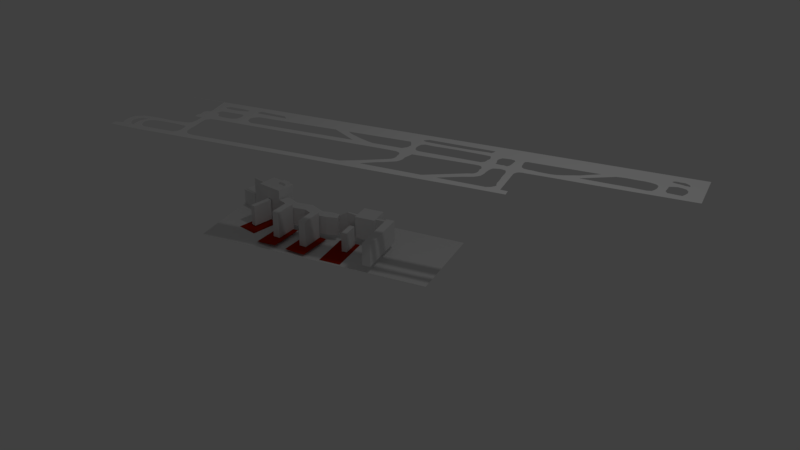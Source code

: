 # Source: aeroporto3.blend  (saved by Blender 2.79.0; exported with 4.5.12 LTS)
import bpy
from mathutils import Matrix  # noqa: F401  (used for matrix-valued properties, if any)

bpy.ops.wm.read_factory_settings(use_empty=True)
scene = bpy.context.scene
scene.name = 'Scene'

# ---- collections
col_collection_1 = bpy.data.collections.new('Collection 1'); scene.collection.children.link(col_collection_1)

# ---- materials (node trees are filled in below, after node groups)
mat_material = bpy.data.materials.new('Material')
mat_material.alpha_threshold = 0.0
mat_material.use_transparent_shadow = False
mat_material.diffuse_color = (0.3757, 0.01617, 0.0, 1.0)
mat_material.roughness = 0.5
mat_material.line_color = (0.0, 0.0, 0.0, 1.0)

# ---- material node trees

# ---- world
world_world = bpy.data.worlds.new('World'); scene.world = world_world
world_world.color = (0.05088, 0.05088, 0.05088)
world_world.use_sun_shadow = False
world_world.sun_shadow_jitter_overblur = 0.0
world_world.cycles.sampling_method = 'MANUAL'

# ---- cameras
cam_camera = bpy.data.cameras.new('Camera')
cam_camera.clip_end = 100.0
cam_camera.lens = 35.0
cam_camera.sensor_width = 32.0
cam_camera.sensor_height = 18.0
cam_camera.ortho_scale = 7.314
cam_camera.dof.focus_distance = 0.0
cam_camera.dof.aperture_fstop = 128.0

# ---- lights
light_lamp = bpy.data.lights.new('Lamp', 'POINT')
light_lamp.transmission_factor = 0.0
light_lamp.cutoff_distance = 30.0
light_lamp.energy = 100.0
light_lamp.shadow_buffer_clip_start = 1.001
light_lamp.shadow_soft_size = 0.1
light_lamp.shadow_maximum_resolution = 0.006
light_lamp.use_absolute_resolution = True

# ---- meshes
me_plane_001 = bpy.data.meshes.new('Plane.001')
me_plane_001.from_pydata([(-3.206, 0.8795, -3.169e-08), (6.783, 0.9232, 0.0), (-3.206, -0.759, -3.169e-08), (6.783, 0.1133, 0.0), (6.783, 0.2566, 0.0), (-2.636, -0.7781, -2.988e-08), (-1.376, -0.7661, -2.589e-08), (-0.2749, -0.7579, -2.239e-08), (0.4806, -0.7487, -2e-08), (1.973, -0.7459, -1.526e-08), (3.495, -0.7377, -1.043e-08), (4.01, -0.7408, -8.797e-09), (4.004, -0.6195, -8.819e-09), (3.88, -0.6124, -9.21e-09), (3.879, -0.01206, -9.212e-09), (3.885, 0.0295, -9.194e-09), (3.912, 0.07478, -9.109e-09), (3.947, 0.09646, -8.997e-09), (3.996, 0.1047, -8.841e-09), (4.036, 0.1016, -8.714e-09), (4.604, 0.1051, -6.913e-09), (5.168, 0.1004, -5.124e-09), (5.844, 0.1051, -2.979e-09), (6.605, 0.11, -5.66e-10), (6.747, 0.1109, -1.149e-10), (6.637, 0.2423, -4.648e-10), (6.685, 0.3287, -3.105e-10), (6.718, 0.4392, -2.062e-10), (6.727, 0.5509, -1.785e-10), (6.733, 0.6339, -1.596e-10), (6.633, 0.3096, -4.748e-10), (6.655, 0.4218, -4.054e-10), (6.632, 0.4902, -4.795e-10), (6.626, 0.5646, -4.969e-10), (6.615, 0.6503, -5.342e-10), (6.599, 0.7029, -5.835e-10), (6.551, 0.7636, -7.357e-10), (6.497, 0.7908, -9.081e-10), (6.413, 0.817, -1.173e-09), (6.35, 0.8303, -1.374e-09), (6.259, 0.8504, -1.663e-09), (6.214, 0.8584, -1.804e-09), (6.166, 0.8676, -1.959e-09), (6.124, 0.8747, -2.09e-09), (6.089, 0.8719, -2.203e-09), (6.06, 0.8601, -2.294e-09), (5.974, 0.8647, -2.568e-09), (5.905, 0.8678, -2.786e-09), (5.848, 0.8653, -2.967e-09), (5.765, 0.8665, -3.229e-09), (5.55, 0.8634, -3.913e-09), (4.905, 0.8556, -5.958e-09), (4.668, 0.8468, -6.709e-09), (3.547, 0.8568, -1.027e-08), (-3.206, -0.6522, -3.169e-08), (-1.951, 0.8753, -2.771e-08), (-1.947, 0.7979, -2.77e-08), (-1.927, 0.481, -2.763e-08), (-1.932, 0.4066, -2.765e-08), (-2.005, 0.3936, -2.788e-08), (-2.04, 0.3322, -2.799e-08), (-2.031, 0.2621, -2.796e-08), (-2.028, 0.2366, -2.795e-08), (-2.062, 0.2034, -2.806e-08), (-2.065, 0.1035, -2.807e-08), (-1.921, 0.09607, -2.762e-08), (-1.923, -0.03833, -2.762e-08), (-1.951, -0.1609, -2.771e-08), (-2.013, -0.1978, -2.791e-08), (-2.138, -0.2128, -2.83e-08), (-2.276, -0.2282, -2.874e-08), (-2.433, -0.2213, -2.924e-08), (-2.542, -0.2113, -2.958e-08), (-2.744, -0.2125, -3.023e-08), (-2.899, -0.2273, -3.072e-08), (-3.043, -0.3044, -3.117e-08), (-3.086, -0.4352, -3.131e-08), (-3.081, -0.563, -3.13e-08), (-3.05, -0.6181, -3.12e-08), (-3.112, -0.6384, -3.139e-08), (-2.756, -0.3102, -3.026e-08), (-2.867, -0.3336, -3.061e-08), (-2.927, -0.3921, -3.081e-08), (-2.956, -0.4598, -3.09e-08), (-2.942, -0.5309, -3.086e-08), (-2.897, -0.6111, -3.071e-08), (-2.836, -0.637, -3.052e-08), (-2.842, -0.5553, -3.054e-08), (-2.834, -0.4692, -3.051e-08), (-2.819, -0.4188, -3.046e-08), (-2.778, -0.3673, -3.033e-08), (-1.954, -0.3453, -2.772e-08), (-2.196, -0.3219, -2.849e-08), (-2.366, -0.3227, -2.903e-08), (-2.482, -0.3234, -2.939e-08), (-2.583, -0.3318, -2.972e-08), (-2.637, -0.3503, -2.989e-08), (-2.692, -0.3838, -3.006e-08), (-2.725, -0.4369, -3.017e-08), (-2.722, -0.5021, -3.016e-08), (-2.7, -0.5558, -3.009e-08), (-2.679, -0.5972, -3.002e-08), (-2.636, -0.6213, -2.988e-08), (-2.596, -0.6362, -2.976e-08), (-2.44, -0.6366, -2.926e-08), (-2.216, -0.6379, -2.855e-08), (-2.035, -0.6337, -2.798e-08), (-1.996, -0.6075, -2.785e-08), (-1.963, -0.5764, -2.775e-08), (-1.939, -0.519, -2.767e-08), (-1.939, -0.4156, -2.767e-08), (-1.808, -0.2676, -2.726e-08), (1.922, -0.1, -1.542e-08), (-1.807, -0.5211, -2.725e-08), (1.216, -0.5696, -1.766e-08), (-1.765, -0.586, -2.712e-08), (-1.708, -0.6227, -2.694e-08), (-1.613, -0.6333, -2.664e-08), (-0.8372, -0.6251, -2.418e-08), (-0.122, -0.6199, -2.191e-08), (1.134, -0.6084, -1.792e-08), (-1.816, -0.4009, -2.728e-08), (1.407, -0.4791, -1.706e-08), (1.771, -0.2803, -1.59e-08), (1.874, -0.2202, -1.557e-08), (1.909, -0.1752, -1.547e-08), (1.924, -0.1227, -1.542e-08), (-1.762, 0.06065, -2.711e-08), (-1.801, 0.03347, -2.723e-08), (-1.809, -0.04149, -2.726e-08), (-1.811, -0.1526, -2.726e-08), (1.918, -0.03967, -1.544e-08), (1.923, 0.01174, -1.542e-08), (1.895, 0.06009, -1.551e-08), (1.836, 0.09118, -1.569e-08), (1.698, 0.1002, -1.613e-08), (-0.9664, 0.1027, -2.459e-08), (-1.602, 0.1054, -2.66e-08), (-1.734, 0.09336, -2.702e-08), (2.061, -0.09376, -1.498e-08), (3.337, -0.03643, -1.093e-08), (1.482, -0.5739, -1.682e-08), (2.558, -0.5911, -1.341e-08), (1.45, -0.5898, -1.692e-08), (1.423, -0.6105, -1.7e-08), (1.494, -0.6207, -1.678e-08), (1.608, -0.6181, -1.642e-08), (1.876, -0.6153, -1.557e-08), (2.091, -0.6218, -1.489e-08), (2.495, -0.6169, -1.361e-08), (2.058, -0.1624, -1.499e-08), (2.031, -0.2281, -1.508e-08), (1.995, -0.2783, -1.519e-08), (1.877, -0.3479, -1.556e-08), (1.795, -0.3934, -1.583e-08), (1.716, -0.4315, -1.608e-08), (1.554, -0.5293, -1.659e-08), (2.596, -0.5754, -1.328e-08), (2.967, -0.3836, -1.211e-08), (3.208, -0.2589, -1.134e-08), (3.29, -0.2301, -1.108e-08), (3.33, -0.1823, -1.096e-08), (3.344, -0.1312, -1.091e-08), (3.338, -0.07743, -1.093e-08), (2.12, 0.07864, -1.48e-08), (2.084, -0.02249, -1.491e-08), (2.063, -0.07351, -1.498e-08), (3.348, -0.009557, -1.09e-08), (3.343, 0.03009, -1.091e-08), (3.315, 0.08045, -1.1e-08), (3.267, 0.09836, -1.116e-08), (3.195, 0.1004, -1.138e-08), (3.473, -0.03035, -1.05e-08), (3.756, -0.0176, -9.603e-09), (2.819, -0.5953, -1.258e-08), (3.638, -0.6085, -9.98e-09), (3.46, -0.1024, -1.054e-08), (3.459, -0.1558, -1.055e-08), (3.429, -0.2569, -1.064e-08), (3.399, -0.2921, -1.074e-08), (3.344, -0.3349, -1.091e-08), (3.28, -0.3654, -1.111e-08), (3.192, -0.4013, -1.139e-08), (3.073, -0.4598, -1.177e-08), (3.714, -0.5794, -9.736e-09), (3.755, -0.5349, -9.608e-09), (3.771, -0.5128, -9.555e-09), (3.778, -0.4904, -9.534e-09), (3.761, -0.454, -9.586e-09), (3.755, -0.3935, -9.608e-09), (3.759, -0.3289, -9.595e-09), (3.757, -0.2601, -9.601e-09), (3.75, -0.1752, -9.624e-09), (3.752, -0.09295, -9.617e-09), (3.753, 0.0189, -9.614e-09), (3.724, 0.08075, -9.706e-09), (3.639, 0.105, -9.975e-09), (3.577, 0.0908, -1.017e-08), (3.515, 0.07215, -1.037e-08), (3.486, 0.01701, -1.046e-08), (3.748, 0.00317, -9.629e-09), (6.468, 0.2531, -9.982e-10), (6.239, 0.268, -1.726e-09), (6.219, 0.4968, -1.79e-09), (6.213, 0.4166, -1.808e-09), (6.203, 0.3433, -1.84e-09), (6.206, 0.3132, -1.83e-09), (6.502, 0.3137, -8.915e-10), (6.528, 0.3795, -8.104e-10), (6.523, 0.4451, -8.243e-10), (6.484, 0.5032, -9.496e-10), (6.429, 0.5215, -1.122e-09), (6.347, 0.5362, -1.383e-09), (6.28, 0.5204, -1.597e-09), (6.518, 0.6191, -8.402e-10), (6.514, 0.6554, -8.533e-10), (6.487, 0.6863, -9.378e-10), (6.426, 0.7214, -1.132e-09), (6.354, 0.7186, -1.362e-09), (6.293, 0.727, -1.553e-09), (6.244, 0.7119, -1.71e-09), (6.232, 0.6803, -1.749e-09), (6.291, 0.6576, -1.562e-09), (6.368, 0.6472, -1.316e-09), (6.443, 0.626, -1.08e-09), (6.03, 0.2815, -2.389e-09), (5.041, 0.3455, -5.526e-09), (4.872, 0.2551, -6.065e-09), (5.331, 0.2439, -4.606e-09), (5.695, 0.2425, -3.451e-09), (5.93, 0.2282, -2.707e-09), (6.005, 0.2479, -2.47e-09), (6.053, 0.3306, -2.316e-09), (6.067, 0.388, -2.271e-09), (6.063, 0.4651, -2.284e-09), (6.019, 0.507, -2.424e-09), (5.936, 0.5306, -2.687e-09), (5.839, 0.5438, -2.996e-09), (5.718, 0.5401, -3.379e-09), (5.547, 0.5479, -3.921e-09), (5.458, 0.541, -4.203e-09), (5.386, 0.5294, -4.432e-09), (4.851, 0.3578, -6.128e-09), (3.904, 0.4192, -9.135e-09), (3.908, 0.3513, -9.121e-09), (3.924, 0.2941, -9.07e-09), (3.967, 0.2584, -8.933e-09), (4.039, 0.2469, -8.707e-09), (4.113, 0.2461, -8.471e-09), (4.219, 0.2305, -8.135e-09), (4.34, 0.2253, -7.751e-09), (4.429, 0.2233, -7.469e-09), (4.509, 0.2326, -7.214e-09), (4.618, 0.266, -6.87e-09), (4.751, 0.3216, -6.447e-09), (5.152, 0.5348, -5.175e-09), (4.035, 0.5257, -8.719e-09), (3.946, 0.5277, -9.001e-09), (3.91, 0.5086, -9.114e-09), (3.9, 0.4647, -9.146e-09), (4.975, 0.4331, -5.736e-09), (3.749, 0.4292, -9.626e-09), (3.487, 0.4462, -1.046e-08), (3.476, 0.3928, -1.049e-08), (3.495, 0.3171, -1.043e-08), (3.493, 0.2619, -1.044e-08), (3.594, 0.2479, -1.012e-08), (3.632, 0.2574, -9.996e-09), (3.696, 0.2393, -9.795e-09), (3.728, 0.2885, -9.692e-09), (3.741, 0.361, -9.652e-09), (3.756, 0.4708, -9.605e-09), (3.735, 0.5029, -9.669e-09), (3.672, 0.521, -9.87e-09), (3.565, 0.5134, -1.021e-08), (3.524, 0.5048, -1.034e-08), (3.344, 0.4554, -1.091e-08), (2.32, 0.5217, -1.416e-08), (2.162, 0.532, -1.466e-08), (3.259, 0.2264, -1.118e-08), (3.315, 0.2748, -1.1e-08), (3.327, 0.3445, -1.097e-08), (3.351, 0.3961, -1.089e-08), (2.102, 0.4949, -1.485e-08), (2.081, 0.4363, -1.492e-08), (2.071, 0.372, -1.495e-08), (2.083, 0.3013, -1.491e-08), (2.112, 0.258, -1.482e-08), (2.175, 0.2372, -1.462e-08), (2.252, 0.2357, -1.438e-08), (2.914, 0.2312, -1.228e-08), (3.324, 0.5061, -1.097e-08), (3.193, 0.5172, -1.139e-08), (2.708, 0.5327, -1.293e-08), (1.894, 0.5493, -1.551e-08), (1.861, 0.2477, -1.562e-08), (1.931, 0.3125, -1.539e-08), (1.958, 0.4015, -1.531e-08), (1.938, 0.4656, -1.537e-08), (0.748, 0.5328, -1.915e-08), (0.8343, 0.4614, -1.887e-08), (1.053, 0.3523, -1.818e-08), (1.242, 0.275, -1.758e-08), (1.338, 0.2476, -1.727e-08), (0.504, 0.5281, -1.992e-08), (-0.9894, 0.4992, -2.466e-08), (0.9647, 0.2371, -1.846e-08), (-0.986, 0.2171, -2.465e-08), (-1.034, 0.2366, -2.48e-08), (-1.09, 0.2905, -2.498e-08), (-1.11, 0.3812, -2.504e-08), (-1.077, 0.442, -2.494e-08), (-1.33, 0.4926, -2.574e-08), (-1.745, 0.4845, -2.705e-08), (-1.672, 0.2585, -2.682e-08), (-1.507, 0.2466, -2.63e-08), (-1.401, 0.2516, -2.597e-08), (-1.325, 0.2897, -2.573e-08), (-1.286, 0.3733, -2.56e-08), (-1.282, 0.4491, -2.559e-08), (-1.774, 0.421, -2.715e-08), (-1.793, 0.3809, -2.721e-08), (-1.727, 0.362, -2.7e-08), (-1.71, 0.3115, -2.694e-08), (-1.725, 0.6328, -2.699e-08), (-1.536, 0.6175, -2.639e-08), (-1.437, 0.6351, -2.608e-08), (-1.315, 0.6599, -2.569e-08), (-1.317, 0.7025, -2.57e-08), (-1.462, 0.7226, -2.616e-08), (-1.591, 0.721, -2.657e-08), (-1.706, 0.722, -2.693e-08), (-1.784, 0.6743, -2.718e-08), (-1.108, 0.6527, -2.503e-08), (-0.5245, 0.6326, -2.318e-08), (-0.5989, 0.7107, -2.342e-08), (-1.078, 0.7417, -2.494e-08), (-1.121, 0.6992, -2.508e-08), (-0.5347, 0.669, -2.322e-08), (-1.089, 0.6521, -2.498e-08), (3.329, 0.722, -1.096e-08), (2.154, 0.7389, -1.469e-08), (2.136, 0.6427, -1.474e-08), (2.569, 0.6243, -1.337e-08), (2.915, 0.6222, -1.227e-08), (3.221, 0.6373, -1.13e-08), (3.292, 0.6346, -1.108e-08), (3.315, 0.6719, -1.1e-08), (2.098, 0.7061, -1.487e-08), (2.076, 0.6938, -1.493e-08), (2.079, 0.6646, -1.492e-08)], [], [(2, 5, 6, 7, 8, 9, 10, 11, 12, 13, 175, 174, 142, 149, 148, 147, 146, 145, 144, 143, 141, 114, 120, 119, 118, 117, 116, 115, 113, 109, 108, 107, 106, 105, 104, 103, 102, 101, 100, 99, 98, 89, 88, 87, 86, 85, 84, 83, 76, 77, 78, 79, 54), (0, 55, 53, 52, 51, 50, 49, 48, 47, 46, 45, 44, 43, 42, 41, 40, 39, 38, 37, 36, 35, 34, 33, 32, 31, 30, 25, 4, 1), (25, 30, 31, 32, 33, 34, 214, 224, 223, 222, 221, 340, 347, 346, 345, 344, 343, 342, 350, 349, 348, 341, 56, 336, 335, 294, 278, 277, 293, 292, 291, 276, 262, 275, 274, 273, 272, 271, 261, 243, 259, 258, 257, 256, 255, 260, 242, 226, 241, 240, 239, 238, 237, 236, 235, 234, 233, 232, 225, 202, 206, 205, 204, 203, 213, 212, 211, 210, 209, 208, 207, 201), (76, 83, 82, 81, 80, 111, 130, 129, 128, 127, 138, 137, 136, 135, 134, 133, 132, 131, 112, 139, 166, 165, 164, 171, 170, 169, 168, 167, 172, 199, 198, 197, 196, 195, 194, 14, 15, 16, 17, 18, 19, 20, 21, 22, 23, 24, 3, 4, 25, 201, 202, 225, 231, 230, 229, 228, 227, 226, 242, 254, 253, 252, 251, 250, 249, 248, 247, 246, 245, 244, 243, 261, 270, 269, 268, 267, 266, 265, 264, 263, 262, 276, 282, 281, 280, 279, 290, 289, 288, 287, 286, 285, 297, 296, 295, 303, 302, 301, 300, 299, 304, 306, 307, 308, 309, 310, 311, 305, 312, 319, 318, 317, 316, 315, 314, 323, 322, 321, 320, 313, 57, 58, 59, 60, 61, 62, 63, 64, 65, 66, 67, 68, 69, 70, 71, 72, 73, 74, 75), (89, 98, 97, 96, 95, 94, 93, 92, 91, 110, 109, 113, 121, 111, 80, 90), (112, 126, 125, 124, 123, 122, 114, 141, 156, 155, 154, 153, 152, 151, 150, 139), (141, 143, 144, 145, 146, 147, 148, 149, 142), (140, 163, 162, 161, 160, 159, 158, 157, 142, 174, 183, 182, 181, 180, 179, 178, 177, 176, 172), (173, 193, 192, 191, 190, 189, 188, 187, 186, 185, 184, 175, 13, 14), (14, 194, 200, 173), (172, 167, 140), (56, 341, 340, 221, 220, 219, 218, 217, 216, 215, 214, 34, 35, 36, 37, 38, 39, 40, 41, 42, 43, 44, 45, 46, 47, 48, 49, 50, 51, 52, 53, 55), (57, 313, 312, 305, 304, 299, 294, 334, 339, 333, 327, 326, 325, 324, 332, 56), (298, 297, 285, 284, 283, 278, 294), (56, 332, 331, 330, 329, 328, 327, 333, 337, 336), (335, 338, 334, 294), (335, 334, 338)])
me_plane_001.use_remesh_preserve_volume = False
me_plane_001.use_remesh_preserve_attributes = False
me_plane_001.use_mirror_vertex_groups = False
me_plane_001.update()
me_plane_000 = bpy.data.meshes.new('Plane.000')
me_plane_000.from_pydata([(-0.9389, -0.9809, -1.863e-09), (0.9389, -1.029, -1.863e-09), (-0.9389, 1.019, -1.863e-09), (0.9389, 0.9709, -1.863e-09), (-0.5863, -0.9797, -1.863e-09), (-0.6065, 1.02, -1.863e-09)], [], [(4, 1, 3, 5), (0, 4, 5, 2)])
me_plane_000.use_remesh_preserve_volume = False
me_plane_000.use_remesh_preserve_attributes = False
me_plane_000.use_mirror_vertex_groups = False
me_plane_000.update()
me_plane_011 = bpy.data.meshes.new('Plane.011')
me_plane_011.from_pydata([(-1.023, -1.893, 3.903e-08), (0.9767, -1.893, 3.903e-08), (-1.079, 1.454, 0.0), (0.9212, 1.454, 0.0)], [], [(0, 1, 3, 2)])
me_plane_011.materials.append(mat_material)
me_plane_011.use_remesh_preserve_volume = False
me_plane_011.use_remesh_preserve_attributes = False
me_plane_011.use_mirror_vertex_groups = False
me_plane_011.update()
me_plane_010 = bpy.data.meshes.new('Plane.010')
me_plane_010.from_pydata([(-1.023, -1.893, 3.903e-08), (0.9767, -1.893, 3.903e-08), (-1.0, 1.0, 0.0), (1.0, 1.0, 0.0)], [], [(0, 1, 3, 2)])
me_plane_010.materials.append(mat_material)
me_plane_010.use_remesh_preserve_volume = False
me_plane_010.use_remesh_preserve_attributes = False
me_plane_010.use_mirror_vertex_groups = False
me_plane_010.update()
me_plane_009 = bpy.data.meshes.new('Plane.009')
me_plane_009.from_pydata([(-1.023, -1.893, 3.903e-08), (0.9767, -1.893, 3.903e-08), (-1.0, 1.0, 0.0), (1.0, 1.0, 0.0)], [], [(0, 1, 3, 2)])
me_plane_009.materials.append(mat_material)
me_plane_009.use_remesh_preserve_volume = False
me_plane_009.use_remesh_preserve_attributes = False
me_plane_009.use_mirror_vertex_groups = False
me_plane_009.update()
me_plane_008 = bpy.data.meshes.new('Plane.008')
me_plane_008.from_pydata([(-0.9806, -1.447, 1.954e-08), (1.019, -1.447, 1.954e-08), (-1.002, 1.027, 0.0), (0.9976, 1.027, 0.0)], [], [(0, 1, 3, 2)])
me_plane_008.materials.append(mat_material)
me_plane_008.use_remesh_preserve_volume = False
me_plane_008.use_remesh_preserve_attributes = False
me_plane_008.use_mirror_vertex_groups = False
me_plane_008.update()
me_cube_007 = bpy.data.meshes.new('Cube.007')
me_cube_007.from_pydata([(-1.0, -1.0, -1.0), (-1.0, -1.0, 1.0), (-1.0, 1.0, -1.0), (-1.0, 1.0, 1.0), (1.0, -1.0, -1.0), (1.0, -1.0, 1.0), (1.0, 1.0, -1.0), (1.0, 1.0, 1.0)], [], [(0, 1, 3, 2), (2, 3, 7, 6), (6, 7, 5, 4), (4, 5, 1, 0), (2, 6, 4, 0), (7, 3, 1, 5)])
me_cube_007.use_remesh_preserve_volume = False
me_cube_007.use_remesh_preserve_attributes = False
me_cube_007.use_mirror_vertex_groups = False
me_cube_007.update()
me_cube_006 = bpy.data.meshes.new('Cube.006')
me_cube_006.from_pydata([(-1.0, -1.0, -1.0), (-1.0, -1.0, 1.0), (-1.0, 1.0, -1.0), (-1.0, 1.0, 1.0), (1.0, -1.0, -1.0), (1.0, -1.0, 1.0), (1.0, 1.0, -1.0), (1.0, 1.0, 1.0)], [], [(0, 1, 3, 2), (2, 3, 7, 6), (6, 7, 5, 4), (4, 5, 1, 0), (2, 6, 4, 0), (7, 3, 1, 5)])
me_cube_006.use_remesh_preserve_volume = False
me_cube_006.use_remesh_preserve_attributes = False
me_cube_006.use_mirror_vertex_groups = False
me_cube_006.update()
me_cube_005 = bpy.data.meshes.new('Cube.005')
me_cube_005.from_pydata([(-1.0, -1.0, -1.0), (-1.0, -1.0, 1.0), (-1.0, 1.0, -1.0), (-1.0, 1.0, 1.0), (1.0, -1.0, -1.0), (1.0, -1.0, 1.0), (1.0, 1.0, -1.0), (1.0, 1.0, 1.0)], [], [(0, 1, 3, 2), (2, 3, 7, 6), (6, 7, 5, 4), (4, 5, 1, 0), (2, 6, 4, 0), (7, 3, 1, 5)])
me_cube_005.use_remesh_preserve_volume = False
me_cube_005.use_remesh_preserve_attributes = False
me_cube_005.use_mirror_vertex_groups = False
me_cube_005.update()
me_cube_004 = bpy.data.meshes.new('Cube.004')
me_cube_004.from_pydata([(-1.0, -1.0, -1.0), (-1.0, -1.0, 1.0), (-1.0, 1.0, -1.0), (-1.0, 1.0, 1.0), (1.0, -1.0, -1.0), (1.0, -1.0, 1.0), (1.0, 1.0, -1.0), (1.0, 1.0, 1.0)], [], [(0, 1, 3, 2), (2, 3, 7, 6), (6, 7, 5, 4), (4, 5, 1, 0), (2, 6, 4, 0), (7, 3, 1, 5)])
me_cube_004.use_remesh_preserve_volume = False
me_cube_004.use_remesh_preserve_attributes = False
me_cube_004.use_mirror_vertex_groups = False
me_cube_004.update()
me_plane_005 = bpy.data.meshes.new('Plane.005')
me_plane_005.from_pydata([(-22.04, -2.155, -0.3738), (-20.04, -2.155, -0.3738), (-22.04, -0.155, -0.3738), (-20.04, -0.155, -0.3738), (-17.75, 0.3198, -0.3738), (-12.75, 0.3231, -0.3738), (-17.73, -0.4392, -0.3738), (-12.73, -0.436, -0.3738), (-22.04, -0.3494, -0.3738), (-20.04, -0.3443, -0.3738), (-17.73, -0.3385, -0.3738), (-12.73, -0.3258, -0.3738), (-19.99, -0.2607, -0.3738), (-17.69, -0.2507, -0.3738), (-21.99, -0.2694, -0.3738), (-12.7, -0.229, -0.3738), (-22.04, -0.3494, 0.4043), (-22.04, -2.155, 0.4043), (-20.04, -2.155, 0.4043), (-19.99, -0.2607, 0.4043), (-20.04, -0.155, 0.4043), (-22.04, -0.155, 0.4043), (-17.69, -0.2507, 0.4043), (-17.75, 0.3198, 0.4043), (-12.75, 0.3231, 0.4043), (-12.73, -0.3258, 0.4043), (-12.73, -0.436, 0.4043), (-17.73, -0.4392, 0.4043), (-21.99, -0.2694, 0.4043), (-20.04, -0.3443, 0.4043), (-17.73, -0.3385, 0.4043), (-12.7, -0.229, 0.4043), (9.11, -0.04628, 0.2503), (8.013, 0.2792, 0.2503), (9.11, -0.04628, -0.4004), (8.013, 0.2792, -0.4004), (-8.273, -0.5016, 0.2503), (-7.865, -0.1897, 0.2503), (-8.273, -0.5016, -0.4004), (-7.865, -0.1897, -0.4004), (-5.557, -0.5805, -0.4004), (-2.159, -0.6006, -0.4004), (0.7515, -0.3683, -0.4004), (5.286, -0.4096, -0.4004), (7.19, -0.1773, -0.4004), (6.41, 0.1984, -0.4004), (4.522, 0.0342, -0.4004), (0.2408, 0.08234, -0.4004), (-3.395, -0.2184, -0.4004), (-5.879, -0.1664, -0.4004), (7.19, -0.1773, 0.2503), (5.286, -0.4096, 0.2503), (0.7515, -0.3683, 0.2503), (-2.159, -0.6006, 0.2503), (-5.557, -0.5805, 0.2503), (-5.879, -0.1664, 0.2503), (-3.395, -0.2184, 0.2503), (0.2408, 0.08234, 0.2503), (4.522, 0.0342, 0.2503), (6.41, 0.1984, 0.2503), (8.273, 0.202, 0.2503), (8.273, 0.202, -0.4004), (-7.962, -0.2637, -0.4004), (-7.962, -0.2637, 0.2503), (-5.802, -0.2647, 0.2503), (-3.102, -0.3091, 0.2503), (0.362, -0.0246, 0.2503), (4.703, -0.07113, 0.2503), (6.595, 0.1092, 0.2503), (6.595, 0.1092, -0.4004), (4.703, -0.07113, -0.4004), (0.362, -0.0246, -0.4004), (-3.102, -0.3091, -0.4004), (-5.802, -0.2647, -0.4004), (8.403, 0.1635, -0.4004), (-8.01, -0.3007, -0.4004), (-8.01, -0.3007, 0.2503), (-5.764, -0.3137, 0.2503), (-2.955, -0.3543, 0.2503), (0.4225, -0.07795, 0.2503), (4.794, -0.1237, 0.2503), (6.687, 0.06477, 0.2503), (6.687, 0.06477, -0.4004), (4.794, -0.1237, -0.4004), (0.4225, -0.07795, -0.4004), (-2.955, -0.3543, -0.4004), (-5.764, -0.3137, -0.4004), (8.403, 0.1635, 0.2503), (-10.39, -0.231, -0.5611), (-10.31, -0.2806, -0.5611), (-10.39, -0.231, 0.4281), (-10.31, -0.2806, 0.4281), (22.53, 0.8103, -0.04845), (21.11, 1.407, -0.04845), (22.53, 0.8103, -0.6357), (21.11, 1.407, -0.6357), (18.6, 0.5945, -0.04845), (17.18, 1.191, -0.04845), (18.6, 0.5945, -0.6357), (17.18, 1.191, -0.6357), (15.63, 0.2409, -0.5635), (14.22, 0.9354, -0.5623), (15.6, 0.2593, 0.5746), (14.2, 0.9538, 0.5758), (9.269, -0.02653, -0.5635), (7.866, 0.668, -0.5623), (9.247, -0.008094, 0.5746), (7.844, 0.6864, 0.5758), (14.81, 0.678, 0.5753), (12.43, 0.1256, 0.5746), (11.02, 0.8201, 0.5758), (8.456, 0.4106, 0.5753), (11.63, 0.5443, 0.5753), (10.41, 0.7945, 0.5758), (11.82, 0.09998, 0.5746), (11.02, 0.5187, 0.5753), (8.489, 0.7135, 0.5758), (9.101, 0.4378, 0.5753), (9.893, 0.01905, 0.5746), (14.31, 0.9034, 0.5757), (7.956, 0.636, 0.5757), (11.13, 0.7697, 0.5757), (10.52, 0.7441, 0.5757), (8.601, 0.6631, 0.5757), (10.53, 0.7439, 0.6625), (11.02, 0.5186, 0.6621), (9.101, 0.4376, 0.6621), (8.601, 0.663, 0.6625), (15.16, 0.4685, 0.575), (15.31, 0.4188, 0.5749), (8.755, 0.2429, 0.575), (8.906, 0.1932, 0.5749), (11.96, 0.3557, 0.575), (12.11, 0.306, 0.5749), (11.35, 0.3341, 0.575), (11.5, 0.2844, 0.5749), (9.406, 0.2658, 0.575), (9.556, 0.2161, 0.5749), (15.24, 0.4318, -0.5632), (15.19, 0.4699, 0.5749), (15.3, 0.4261, 0.5749), (15.33, 0.3898, -0.5633), (18.5, 0.5792, -0.5656), (18.41, 0.6212, -0.5656), (18.36, 0.6593, 0.5726), (18.47, 0.6155, 0.5725)], [], [(14, 2, 3, 12), (10, 6, 7, 11), (13, 10, 11, 15), (0, 8, 9, 1), (4, 13, 15, 5), (8, 14, 12, 9), (12, 13, 10, 9), (28, 19, 20, 21), (30, 25, 26, 27), (22, 31, 25, 30), (17, 18, 29, 16), (23, 24, 31, 22), (16, 29, 19, 28), (19, 29, 30, 22), (4, 5, 24, 23), (9, 10, 30, 29), (11, 7, 26, 25), (13, 12, 19, 22), (7, 6, 27, 26), (8, 0, 17, 16), (14, 8, 16, 28), (0, 1, 18, 17), (2, 14, 28, 21), (1, 9, 29, 18), (12, 3, 20, 19), (5, 15, 31, 24), (6, 10, 30, 27), (3, 2, 21, 20), (11, 25, 91, 89), (13, 4, 23, 22), (60, 33, 35, 61), (73, 49, 39, 62), (62, 39, 37, 63), (68, 59, 33, 60), (40, 38, 36, 54), (45, 35, 33, 59), (39, 49, 55, 37), (49, 48, 56, 55), (48, 47, 57, 56), (47, 46, 58, 57), (46, 45, 59, 58), (34, 44, 50, 32), (44, 43, 51, 50), (43, 42, 52, 51), (42, 41, 53, 52), (41, 40, 54, 53), (63, 37, 55, 64), (64, 55, 56, 65), (65, 56, 57, 66), (66, 57, 58, 67), (67, 58, 59, 68), (61, 35, 45, 69), (69, 45, 46, 70), (70, 46, 47, 71), (71, 47, 48, 72), (72, 48, 49, 73), (85, 72, 73, 86), (84, 71, 72, 85), (83, 70, 71, 84), (82, 69, 70, 83), (74, 61, 69, 82), (80, 67, 68, 81), (79, 66, 67, 80), (78, 65, 66, 79), (77, 64, 65, 78), (76, 63, 64, 77), (81, 68, 60, 87), (62, 63, 90, 88), (86, 73, 62, 75), (87, 60, 61, 74), (32, 87, 74, 34), (40, 86, 75, 38), (38, 75, 76, 36), (50, 81, 87, 32), (36, 76, 77, 54), (54, 77, 78, 53), (53, 78, 79, 52), (52, 79, 80, 51), (51, 80, 81, 50), (34, 74, 82, 44), (44, 82, 83, 43), (43, 83, 84, 42), (42, 84, 85, 41), (41, 85, 86, 40), (88, 89, 91, 90), (63, 76, 91, 90), (31, 15, 88, 90), (76, 75, 89, 91), (15, 11, 89, 88), (25, 31, 90, 91), (75, 62, 88, 89), (92, 93, 95, 94), (94, 95, 99, 98), (98, 99, 97, 96), (96, 97, 93, 92), (94, 98, 96, 92), (99, 95, 93, 97), (138, 101, 103, 119, 108, 128, 139), (123, 116, 107, 120), (106, 131, 130, 111, 120, 107, 105, 104), (104, 105, 101, 138, 141, 100), (102, 109, 114, 118, 106, 104, 100), (107, 116, 113, 110, 103, 101, 105), (136, 117, 111, 130), (128, 108, 112, 132), (119, 103, 110, 121), (132, 112, 115, 134), (121, 110, 113, 122), (134, 115, 117, 136), (122, 113, 116, 123), (123, 117, 126, 127), (112, 121, 122, 115), (108, 119, 121, 112), (117, 123, 120, 111), (125, 124, 127, 126), (117, 115, 125, 126), (115, 122, 124, 125), (122, 123, 127, 124), (114, 135, 137, 118), (135, 134, 136, 137), (109, 133, 135, 114), (133, 132, 134, 135), (102, 129, 133, 109), (129, 140, 139, 128, 132, 133), (118, 137, 131, 106), (137, 136, 130, 131), (138, 139, 144, 143), (100, 141, 140, 129, 102), (142, 143, 144, 145), (141, 138, 143, 142), (140, 141, 142, 145), (139, 140, 145, 144)])
me_plane_005.use_remesh_preserve_volume = False
me_plane_005.use_remesh_preserve_attributes = False
me_plane_005.use_mirror_vertex_groups = False
me_plane_005.update()

# ---- objects
ob_plane_006 = bpy.data.objects.new('Plane.006', me_plane_001)
ob_plane_001 = bpy.data.objects.new('Plane.001', me_plane_000)
ob_plane_005 = bpy.data.objects.new('Plane.005', me_plane_011)
ob_plane_004 = bpy.data.objects.new('Plane.004', me_plane_010)
ob_plane_003 = bpy.data.objects.new('Plane.003', me_plane_009)
ob_plane_002 = bpy.data.objects.new('Plane.002', me_plane_008)
ob_cube_003 = bpy.data.objects.new('Cube.003', me_cube_007)
ob_cube_002 = bpy.data.objects.new('Cube.002', me_cube_006)
ob_cube_001 = bpy.data.objects.new('Cube.001', me_cube_005)
ob_cube = bpy.data.objects.new('Cube', me_cube_004)
ob_plane = bpy.data.objects.new('Plane', me_plane_005)
ob_lamp = bpy.data.objects.new('Lamp', light_lamp)
ob_camera = bpy.data.objects.new('Camera', cam_camera)

# ---- transforms, parenting, visibility, modifiers, constraints
ob_plane_006.location = (-0.2891, -0.5137, 2.046)
ob_plane_006.rotation_euler = (0.0, -0.0, 0.2834)
ob_plane_006.scale = (0.778, 0.7947, 0.7764)
ob_plane_006.lineart.crease_threshold = 0.0
ob_plane_001.location = (-1.016, 0.897, -0.2953)
ob_plane_001.rotation_euler = (0.0, -0.0, 0.2626)
ob_plane_001.scale = (2.015, 0.7305, 1.0)
ob_plane_001.lineart.crease_threshold = 0.0
ob_plane_005.location = (-0.6249, 0.6799, -0.2931)
ob_plane_005.rotation_euler = (0.0, -0.0, 0.2528)
ob_plane_005.scale = (0.1719, 0.2031, 0.2032)
ob_plane_005.lineart.crease_threshold = 0.0
ob_plane_004.location = (-1.159, 0.5389, -0.2557)
ob_plane_004.rotation_euler = (0.0, -0.0, 0.1417)
ob_plane_004.scale = (0.1719, 0.2031, 0.2032)
ob_plane_004.lineart.crease_threshold = 0.0
ob_plane_003.location = (-1.681, 0.461, -0.2575)
ob_plane_003.rotation_euler = (0.0, -0.08091, 0.1417)
ob_plane_003.scale = (0.1719, 0.2031, 0.2032)
ob_plane_003.lineart.crease_threshold = 0.0
ob_plane_002.location = (-2.216, 0.5401, -0.2927)
ob_plane_002.rotation_euler = (0.0, -0.0, -0.07453)
ob_plane_002.scale = (0.1719, 0.2031, 0.2032)
ob_plane_002.lineart.crease_threshold = 0.0
ob_cube_003.location = (-0.6091, 0.8118, -0.1314)
ob_cube_003.rotation_euler = (9.859e-09, -0.0, 0.2528)
ob_cube_003.scale = (0.04224, 0.1336, 0.1567)
ob_cube_003.lineart.crease_threshold = 0.0
ob_cube_002.location = (-1.155, 0.539, -0.03683)
ob_cube_002.rotation_euler = (0.0, -0.0, 0.1417)
ob_cube_002.scale = (0.05726, 0.1811, 0.2124)
ob_cube_002.lineart.crease_threshold = 0.0
ob_cube_001.location = (-1.668, 0.4969, -0.03683)
ob_cube_001.rotation_euler = (0.0, -0.0, 0.1417)
ob_cube_001.scale = (0.05726, 0.1811, 0.2124)
ob_cube_001.lineart.crease_threshold = 0.0
ob_cube.location = (-2.232, 0.5771, -0.1061)
ob_cube.rotation_euler = (4.566e-10, -0.0, -0.07453)
ob_cube.scale = (0.03918, 0.1686, 0.1683)
ob_cube.lineart.crease_threshold = 0.0
ob_plane.location = (-1.437, 0.9234, 0.0)
ob_plane.rotation_euler = (0.0, -0.002126, 0.2686)
ob_plane.scale = (-0.06435, 0.4234, 0.4573)
ob_plane.lineart.crease_threshold = 0.0
ob_lamp.location = (4.051, 0.03825, 7.442)
ob_lamp.rotation_euler = (0.6503, 0.05522, 2.008)
ob_lamp.lock_rotations_4d = False
ob_lamp.empty_display_type = 'ARROWS'
ob_lamp.color = (0.0, 0.0, 0.0, 0.0)
ob_lamp.lineart.crease_threshold = 0.0
ob_camera.location = (8.483, -6.919, 6.882)
ob_camera.rotation_euler = (1.109, -0.0, 0.9566)
ob_camera.lock_rotations_4d = False
ob_camera.empty_display_type = 'ARROWS'
ob_camera.color = (0.0, 0.0, 0.0, 0.0)
ob_camera.display_type = 'WIRE'
ob_camera.lineart.crease_threshold = 0.0

# ---- collection membership
col_collection_1.objects.link(ob_plane_006)
col_collection_1.objects.link(ob_plane_001)
col_collection_1.objects.link(ob_plane_005)
col_collection_1.objects.link(ob_plane_004)
col_collection_1.objects.link(ob_plane_003)
col_collection_1.objects.link(ob_plane_002)
col_collection_1.objects.link(ob_cube_003)
col_collection_1.objects.link(ob_cube_002)
col_collection_1.objects.link(ob_cube_001)
col_collection_1.objects.link(ob_cube)
col_collection_1.objects.link(ob_plane)
col_collection_1.objects.link(ob_lamp)
col_collection_1.objects.link(ob_camera)

# ---- scene / render settings (as saved in the file)
scene.frame_start = 1; scene.frame_end = 250; scene.frame_set(2)
scene.render.engine = 'BLENDER_EEVEE_NEXT'
scene.render.resolution_percentage = 50
scene.render.dither_intensity = 0.0
scene.cycles.use_denoising = False
scene.cycles.samples = 128
scene.cycles.sampling_pattern = 'TABULATED_SOBOL'
scene.cycles.use_adaptive_sampling = False
scene.cycles.use_light_tree = False
scene.cycles.blur_glossy = 0.0
scene.cycles.sample_clamp_indirect = 0.0
scene.view_settings.view_transform = 'Standard'
bpy.context.view_layer.update()

# ---- added for rendering (the .blend has no active camera): camera
cam_auto = bpy.data.cameras.new('AutoCamera')
cam_auto.lens = 50.0
cam_auto.sensor_width = 36.0
cam_auto.clip_end = 1000.0
ob_auto_camera = bpy.data.objects.new('AutoCamera', cam_auto)
scene.collection.objects.link(ob_auto_camera)
ob_auto_camera.location = (9.46615, -10.0598, 7.68286)
ob_auto_camera.rotation_euler = (1.09748, -7.21219e-08, 0.694738)
scene.camera = ob_auto_camera
bpy.context.view_layer.update()
